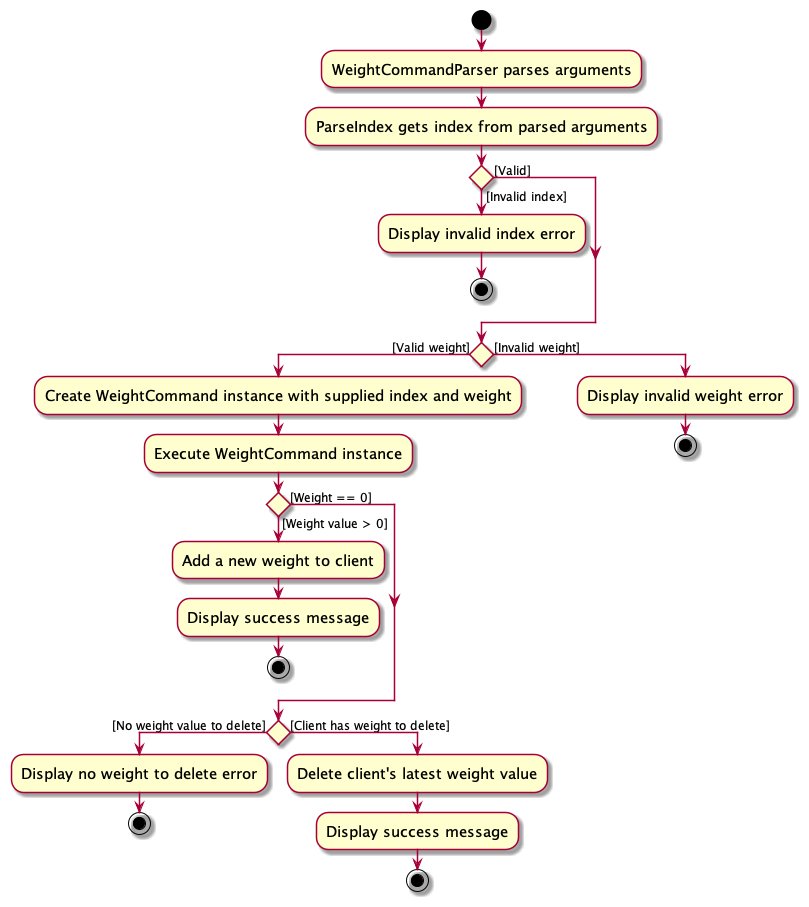

The diagram above was rendered by PlantUML. Its source (embedded in the PNG):
@startuml
skin rose
skinparam ActivityFontSize 15
skinparam ArrowFontSize 12
start
:WeightCommandParser parses arguments;
:ParseIndex gets index from parsed arguments;
if () then ([Valid])
else ([Invalid index])
    :Display invalid index error;
    stop
endif

if () then ([Valid weight])
    :Create WeightCommand instance with supplied index and weight;
    :Execute WeightCommand instance;

if () then ([Weight == 0])

else ([Weight value > 0])
    :Add a new weight to client;
    :Display success message;
    stop
endif

if () then ([No weight value to delete])
    :Display no weight to delete error;
    stop
else ([Client has weight to delete])
    :Delete client's latest weight value;
    :Display success message;
    stop
endif

else ([Invalid weight])
    :Display invalid weight error;
    stop
endif

@enduml